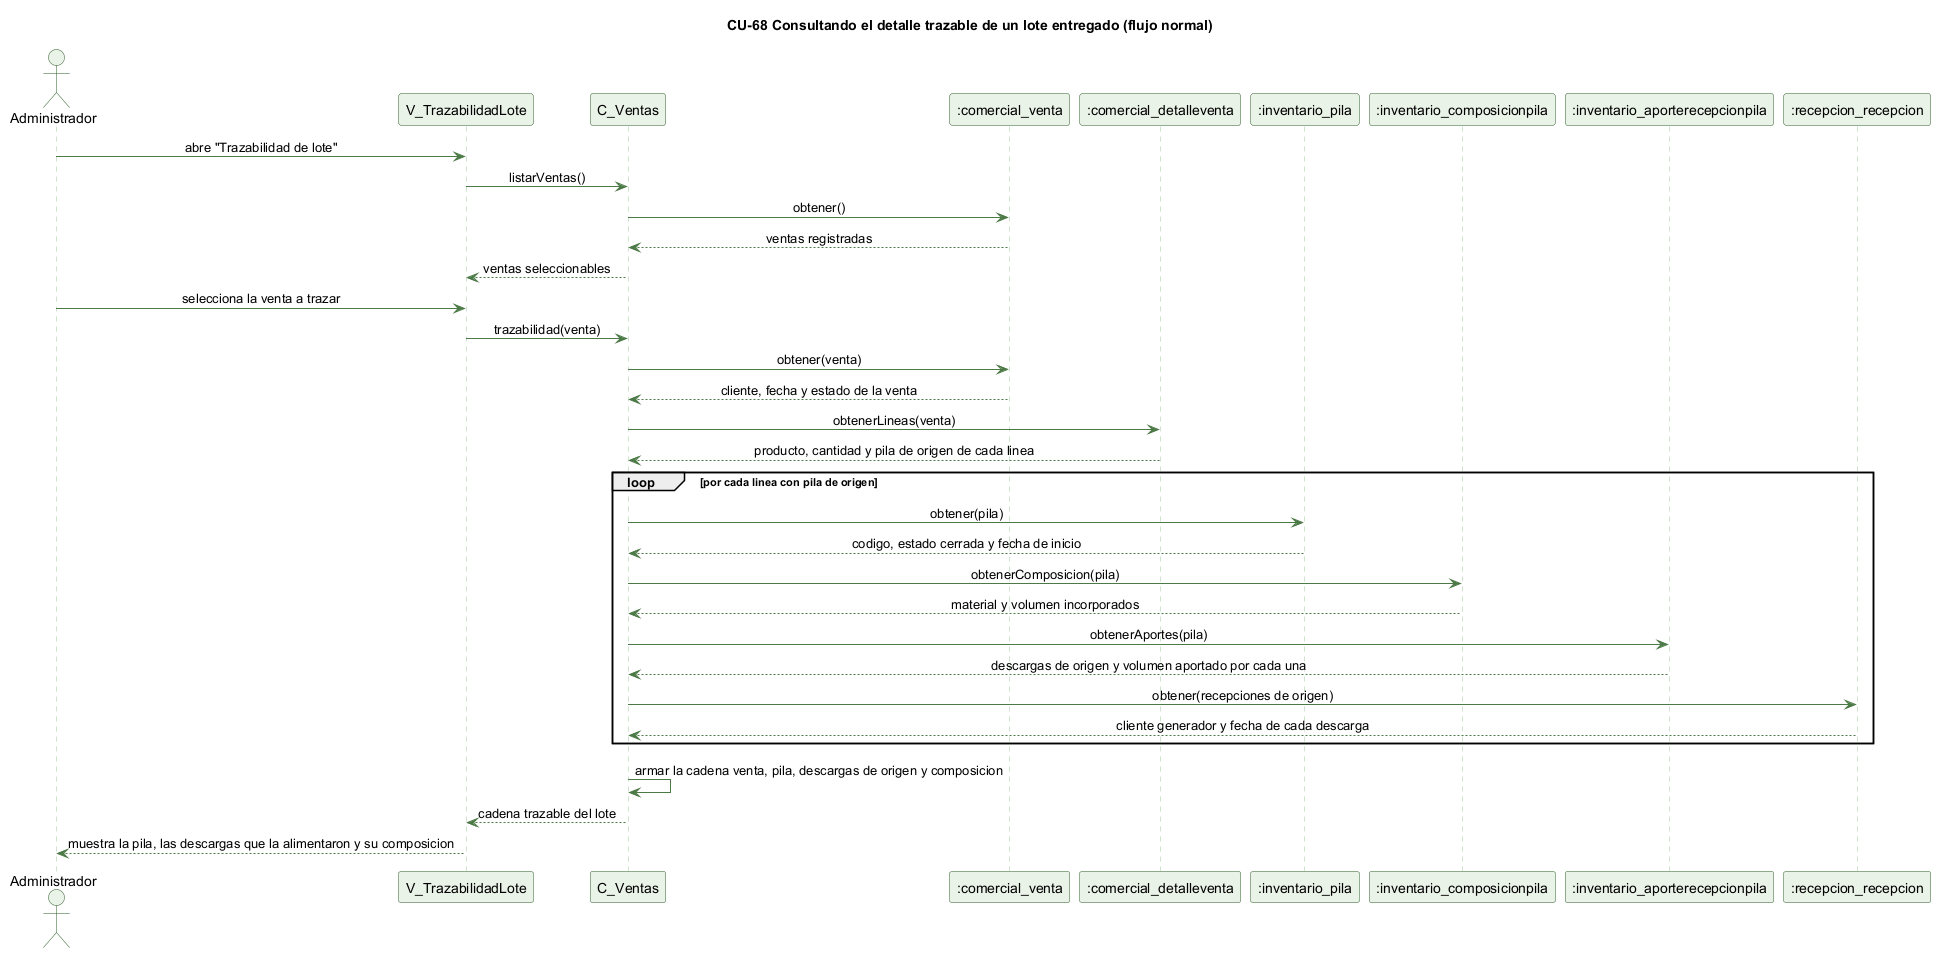

The diagram above was rendered by PlantUML. Its source (embedded in the PNG):
@startuml cu68-trazabilidad-lote-normal
' CU-68 Consultando el detalle trazable de un lote entregado - flujo normal
skinparam backgroundColor #FFFFFF
skinparam shadowing false
skinparam defaultFontName Helvetica
skinparam sequenceMessageAlign center
skinparam ParticipantBackgroundColor #EAF3E7
skinparam ParticipantBorderColor #2E5E2A
skinparam ActorBackgroundColor #EAF3E7
skinparam ActorBorderColor #2E5E2A
skinparam sequenceLifeLineBorderColor #9CC49A
skinparam ArrowColor #4B7A46

title CU-68 Consultando el detalle trazable de un lote entregado (flujo normal)

actor Administrador
participant "V_TrazabilidadLote" as V
participant "C_Ventas" as C
participant ":comercial_venta" as VT
participant ":comercial_detalleventa" as DV
participant ":inventario_pila" as PI
participant ":inventario_composicionpila" as CP
participant ":inventario_aporterecepcionpila" as AR
participant ":recepcion_recepcion" as R

Administrador -> V : abre "Trazabilidad de lote"
V -> C : listarVentas()
C -> VT : obtener()
VT --> C : ventas registradas
C --> V : ventas seleccionables
Administrador -> V : selecciona la venta a trazar
V -> C : trazabilidad(venta)
C -> VT : obtener(venta)
VT --> C : cliente, fecha y estado de la venta
C -> DV : obtenerLineas(venta)
DV --> C : producto, cantidad y pila de origen de cada linea
loop por cada linea con pila de origen
  C -> PI : obtener(pila)
  PI --> C : codigo, estado cerrada y fecha de inicio
  C -> CP : obtenerComposicion(pila)
  CP --> C : material y volumen incorporados
  C -> AR : obtenerAportes(pila)
  AR --> C : descargas de origen y volumen aportado por cada una
  C -> R : obtener(recepciones de origen)
  R --> C : cliente generador y fecha de cada descarga
end
C -> C : armar la cadena venta, pila, descargas de origen y composicion
C --> V : cadena trazable del lote
V --> Administrador : muestra la pila, las descargas que la alimentaron y su composicion

@enduml